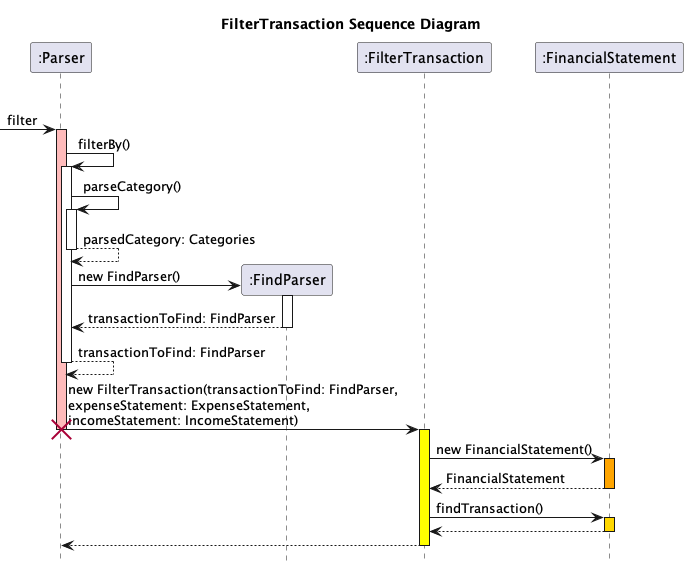

The diagram above was rendered by PlantUML. Its source (embedded in the PNG):
@startuml
'https://plantuml.com/sequence-diagram
title FilterTransaction Sequence Diagram
hide footbox

opt FILTER
[-> ":Parser" : filter
activate ":Parser" #FFBBBB

":Parser" -> ":Parser": filterBy()
activate ":Parser"
":Parser" -> ":Parser": parseCategory()
activate ":Parser"
":Parser" --> ":Parser": parsedCategory: Categories
deactivate ":Parser"

create ":FindParser"
":Parser" -> ":FindParser": new FindParser()
activate ":FindParser"
":FindParser" --> ":Parser": transactionToFind: FindParser
deactivate ":FindParser"
":Parser" --> ":Parser": transactionToFind: FindParser
deactivate ":Parser"


":Parser" -> ":FilterTransaction": new FilterTransaction(transactionToFind: FindParser, \nexpenseStatement: ExpenseStatement, \nincomeStatement: IncomeStatement)
destroy ":Parser"

activate ":FilterTransaction" #yellow
":FilterTransaction" -> ":FinancialStatement": new FinancialStatement()
activate ":FinancialStatement" #orange
return FinancialStatement

":FilterTransaction" -> ":FinancialStatement": findTransaction()
activate ":FinancialStatement" #gold
return

return


@enduml